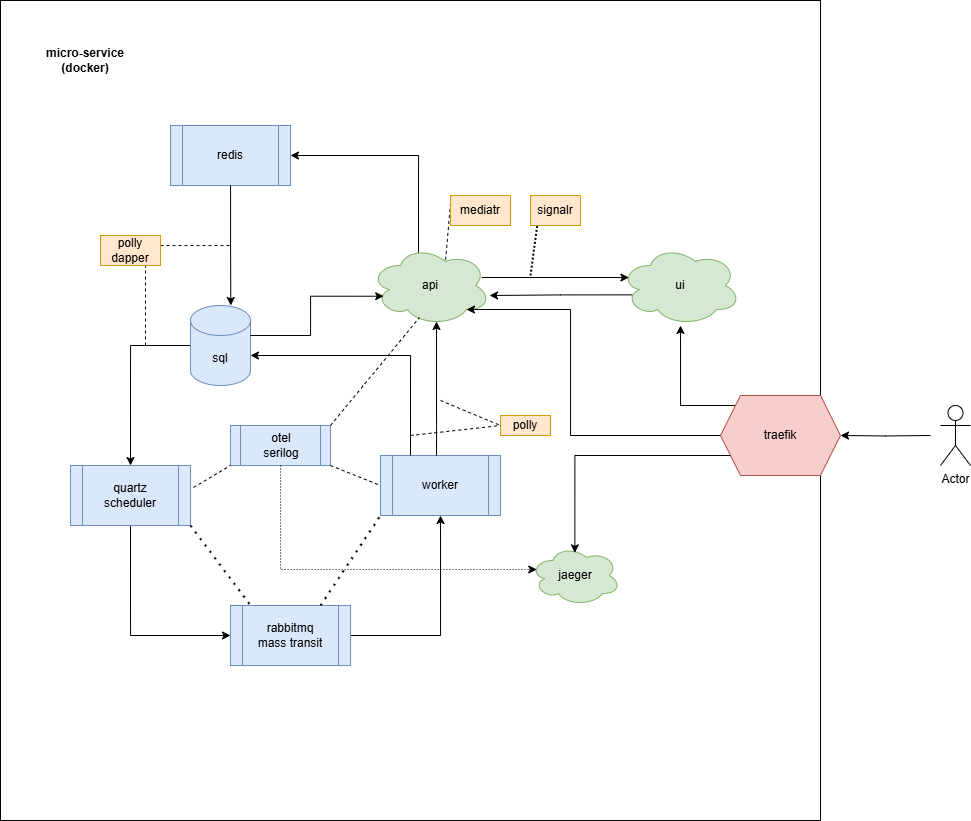

The diagram above was exported from draw.io. Its source (the exported page's mxGraphModel, read from the mxfile embedded in the PNG):
<mxGraphModel dx="1427" dy="974" grid="1" gridSize="10" guides="1" tooltips="1" connect="1" arrows="1" fold="1" page="1" pageScale="1" pageWidth="1100" pageHeight="850" math="0" shadow="0">
  <root>
    <mxCell id="0" />
    <mxCell id="1" parent="0" />
    <mxCell id="u2DKv-vihWPoE-Smp5ZA-21" value="" style="whiteSpace=wrap;html=1;aspect=fixed;" parent="1" vertex="1">
      <mxGeometry x="50" y="15" width="820" height="820" as="geometry" />
    </mxCell>
    <mxCell id="kWajGwL6_NWsyl4DS-xg-6" style="edgeStyle=orthogonalEdgeStyle;rounded=0;orthogonalLoop=1;jettySize=auto;html=1;entryX=0.5;entryY=0;entryDx=0;entryDy=0;exitX=0;exitY=0.5;exitDx=0;exitDy=0;exitPerimeter=0;" parent="1" source="kWajGwL6_NWsyl4DS-xg-1" target="kWajGwL6_NWsyl4DS-xg-2" edge="1">
      <mxGeometry relative="1" as="geometry" />
    </mxCell>
    <mxCell id="kWajGwL6_NWsyl4DS-xg-1" value="sql" style="shape=cylinder3;whiteSpace=wrap;html=1;boundedLbl=1;backgroundOutline=1;size=15;fillColor=#dae8fc;strokeColor=#6c8ebf;" parent="1" vertex="1">
      <mxGeometry x="240" y="320" width="60" height="80" as="geometry" />
    </mxCell>
    <mxCell id="kWajGwL6_NWsyl4DS-xg-8" style="edgeStyle=orthogonalEdgeStyle;rounded=0;orthogonalLoop=1;jettySize=auto;html=1;entryX=0;entryY=0.5;entryDx=0;entryDy=0;exitX=0.5;exitY=1;exitDx=0;exitDy=0;" parent="1" source="kWajGwL6_NWsyl4DS-xg-2" target="kWajGwL6_NWsyl4DS-xg-7" edge="1">
      <mxGeometry relative="1" as="geometry" />
    </mxCell>
    <mxCell id="kWajGwL6_NWsyl4DS-xg-2" value="quartz&lt;br&gt;scheduler" style="shape=process;whiteSpace=wrap;html=1;backgroundOutline=1;fillColor=#dae8fc;strokeColor=#6c8ebf;" parent="1" vertex="1">
      <mxGeometry x="120" y="480" width="120" height="60" as="geometry" />
    </mxCell>
    <mxCell id="kWajGwL6_NWsyl4DS-xg-11" style="edgeStyle=orthogonalEdgeStyle;rounded=0;orthogonalLoop=1;jettySize=auto;html=1;entryX=0.5;entryY=1;entryDx=0;entryDy=0;" parent="1" source="kWajGwL6_NWsyl4DS-xg-7" target="kWajGwL6_NWsyl4DS-xg-10" edge="1">
      <mxGeometry relative="1" as="geometry" />
    </mxCell>
    <mxCell id="kWajGwL6_NWsyl4DS-xg-7" value="rabbitmq&lt;br&gt;mass transit" style="shape=process;whiteSpace=wrap;html=1;backgroundOutline=1;fillColor=#dae8fc;strokeColor=#6c8ebf;" parent="1" vertex="1">
      <mxGeometry x="280" y="620" width="120" height="60" as="geometry" />
    </mxCell>
    <mxCell id="u2DKv-vihWPoE-Smp5ZA-4" style="edgeStyle=orthogonalEdgeStyle;rounded=0;orthogonalLoop=1;jettySize=auto;html=1;entryX=1;entryY=0.5;entryDx=0;entryDy=0;exitX=0.4;exitY=0.1;exitDx=0;exitDy=0;exitPerimeter=0;" parent="1" source="kWajGwL6_NWsyl4DS-xg-9" target="u2DKv-vihWPoE-Smp5ZA-2" edge="1">
      <mxGeometry relative="1" as="geometry">
        <Array as="points">
          <mxPoint x="468" y="170" />
        </Array>
      </mxGeometry>
    </mxCell>
    <mxCell id="kWajGwL6_NWsyl4DS-xg-9" value="api" style="ellipse;shape=cloud;whiteSpace=wrap;html=1;fillColor=#d5e8d4;strokeColor=#82b366;" parent="1" vertex="1">
      <mxGeometry x="420" y="260" width="120" height="80" as="geometry" />
    </mxCell>
    <mxCell id="kWajGwL6_NWsyl4DS-xg-10" value="worker" style="shape=process;whiteSpace=wrap;html=1;backgroundOutline=1;fillColor=#dae8fc;strokeColor=#6c8ebf;" parent="1" vertex="1">
      <mxGeometry x="430" y="470" width="120" height="60" as="geometry" />
    </mxCell>
    <mxCell id="kWajGwL6_NWsyl4DS-xg-12" style="edgeStyle=orthogonalEdgeStyle;rounded=0;orthogonalLoop=1;jettySize=auto;html=1;entryX=0.55;entryY=0.95;entryDx=0;entryDy=0;entryPerimeter=0;" parent="1" source="kWajGwL6_NWsyl4DS-xg-10" target="kWajGwL6_NWsyl4DS-xg-9" edge="1">
      <mxGeometry relative="1" as="geometry">
        <Array as="points">
          <mxPoint x="486" y="440" />
          <mxPoint x="486" y="440" />
        </Array>
      </mxGeometry>
    </mxCell>
    <mxCell id="kWajGwL6_NWsyl4DS-xg-14" style="edgeStyle=orthogonalEdgeStyle;rounded=0;orthogonalLoop=1;jettySize=auto;html=1;exitX=0.25;exitY=0;exitDx=0;exitDy=0;" parent="1" source="kWajGwL6_NWsyl4DS-xg-10" target="kWajGwL6_NWsyl4DS-xg-1" edge="1">
      <mxGeometry relative="1" as="geometry">
        <Array as="points">
          <mxPoint x="460" y="370" />
        </Array>
      </mxGeometry>
    </mxCell>
    <mxCell id="kWajGwL6_NWsyl4DS-xg-15" value="ui" style="ellipse;shape=cloud;whiteSpace=wrap;html=1;fillColor=#d5e8d4;strokeColor=#82b366;" parent="1" vertex="1">
      <mxGeometry x="670" y="260" width="120" height="80" as="geometry" />
    </mxCell>
    <mxCell id="kWajGwL6_NWsyl4DS-xg-16" style="edgeStyle=orthogonalEdgeStyle;rounded=0;orthogonalLoop=1;jettySize=auto;html=1;entryX=0.992;entryY=0.625;entryDx=0;entryDy=0;entryPerimeter=0;exitX=0.097;exitY=0.617;exitDx=0;exitDy=0;exitPerimeter=0;" parent="1" source="kWajGwL6_NWsyl4DS-xg-15" target="kWajGwL6_NWsyl4DS-xg-9" edge="1">
      <mxGeometry relative="1" as="geometry">
        <Array as="points">
          <mxPoint x="610" y="309" />
        </Array>
      </mxGeometry>
    </mxCell>
    <mxCell id="kWajGwL6_NWsyl4DS-xg-17" style="edgeStyle=orthogonalEdgeStyle;rounded=0;orthogonalLoop=1;jettySize=auto;html=1;entryX=0.07;entryY=0.4;entryDx=0;entryDy=0;entryPerimeter=0;exitX=0.926;exitY=0.4;exitDx=0;exitDy=0;exitPerimeter=0;" parent="1" source="kWajGwL6_NWsyl4DS-xg-9" target="kWajGwL6_NWsyl4DS-xg-15" edge="1">
      <mxGeometry relative="1" as="geometry">
        <Array as="points" />
      </mxGeometry>
    </mxCell>
    <mxCell id="kWajGwL6_NWsyl4DS-xg-19" value="" style="endArrow=none;dashed=1;html=1;dashPattern=1 3;strokeWidth=2;rounded=0;entryX=0.164;entryY=-0.011;entryDx=0;entryDy=0;entryPerimeter=0;" parent="1" target="kWajGwL6_NWsyl4DS-xg-7" edge="1">
      <mxGeometry width="50" height="50" relative="1" as="geometry">
        <mxPoint x="240" y="540" as="sourcePoint" />
        <mxPoint x="290" y="490" as="targetPoint" />
      </mxGeometry>
    </mxCell>
    <mxCell id="kWajGwL6_NWsyl4DS-xg-20" value="" style="endArrow=none;dashed=1;html=1;dashPattern=1 3;strokeWidth=2;rounded=0;entryX=0;entryY=1;entryDx=0;entryDy=0;exitX=0.75;exitY=0;exitDx=0;exitDy=0;" parent="1" source="kWajGwL6_NWsyl4DS-xg-7" target="kWajGwL6_NWsyl4DS-xg-10" edge="1">
      <mxGeometry width="50" height="50" relative="1" as="geometry">
        <mxPoint x="380" y="610" as="sourcePoint" />
        <mxPoint x="400" y="560" as="targetPoint" />
      </mxGeometry>
    </mxCell>
    <mxCell id="u2DKv-vihWPoE-Smp5ZA-2" value="redis" style="shape=process;whiteSpace=wrap;html=1;backgroundOutline=1;fillColor=#dae8fc;strokeColor=#6c8ebf;" parent="1" vertex="1">
      <mxGeometry x="220" y="140" width="120" height="60" as="geometry" />
    </mxCell>
    <mxCell id="u2DKv-vihWPoE-Smp5ZA-5" style="edgeStyle=orthogonalEdgeStyle;rounded=0;orthogonalLoop=1;jettySize=auto;html=1;entryX=0.672;entryY=0;entryDx=0;entryDy=0;entryPerimeter=0;" parent="1" source="u2DKv-vihWPoE-Smp5ZA-2" target="kWajGwL6_NWsyl4DS-xg-1" edge="1">
      <mxGeometry relative="1" as="geometry" />
    </mxCell>
    <mxCell id="u2DKv-vihWPoE-Smp5ZA-15" value="" style="endArrow=none;html=1;strokeWidth=2;rounded=0;entryX=0.14;entryY=0.933;entryDx=0;entryDy=0;entryPerimeter=0;dashed=1;dashPattern=1 1;" parent="1" edge="1" target="tQm71ZIEBAhJU7QKlsJP-9">
      <mxGeometry width="50" height="50" relative="1" as="geometry">
        <mxPoint x="580" y="290" as="sourcePoint" />
        <mxPoint x="560" y="250" as="targetPoint" />
      </mxGeometry>
    </mxCell>
    <mxCell id="u2DKv-vihWPoE-Smp5ZA-17" value="" style="endArrow=none;dashed=1;html=1;rounded=0;exitX=0;exitY=0.25;exitDx=0;exitDy=0;entryX=0.625;entryY=0.2;entryDx=0;entryDy=0;entryPerimeter=0;" parent="1" source="tQm71ZIEBAhJU7QKlsJP-7" target="kWajGwL6_NWsyl4DS-xg-9" edge="1">
      <mxGeometry width="50" height="50" relative="1" as="geometry">
        <mxPoint x="550" y="382.8099999999999" as="sourcePoint" />
        <mxPoint x="495.74" y="337.19" as="targetPoint" />
      </mxGeometry>
    </mxCell>
    <mxCell id="u2DKv-vihWPoE-Smp5ZA-18" value="" style="endArrow=none;dashed=1;html=1;rounded=0;exitX=1;exitY=0.5;exitDx=0;exitDy=0;" parent="1" edge="1">
      <mxGeometry width="50" height="50" relative="1" as="geometry">
        <mxPoint x="210" y="260" as="sourcePoint" />
        <mxPoint x="280" y="260" as="targetPoint" />
      </mxGeometry>
    </mxCell>
    <mxCell id="u2DKv-vihWPoE-Smp5ZA-22" value="micro-service (docker)" style="text;html=1;align=center;verticalAlign=middle;whiteSpace=wrap;rounded=0;fontStyle=1" parent="1" vertex="1">
      <mxGeometry x="80" y="60" width="110" height="30" as="geometry" />
    </mxCell>
    <mxCell id="KZBGDTwgURCJjc-BDLO0-1" style="edgeStyle=orthogonalEdgeStyle;rounded=0;orthogonalLoop=1;jettySize=auto;html=1;entryX=0.11;entryY=0.634;entryDx=0;entryDy=0;entryPerimeter=0;" parent="1" source="kWajGwL6_NWsyl4DS-xg-1" target="kWajGwL6_NWsyl4DS-xg-9" edge="1">
      <mxGeometry relative="1" as="geometry">
        <Array as="points">
          <mxPoint x="360" y="350" />
          <mxPoint x="360" y="311" />
        </Array>
      </mxGeometry>
    </mxCell>
    <mxCell id="tQm71ZIEBAhJU7QKlsJP-1" value="jaeger" style="ellipse;shape=cloud;whiteSpace=wrap;html=1;fillColor=#d5e8d4;strokeColor=#82b366;" vertex="1" parent="1">
      <mxGeometry x="580" y="560" width="90" height="60" as="geometry" />
    </mxCell>
    <mxCell id="tQm71ZIEBAhJU7QKlsJP-2" value="" style="endArrow=none;dashed=1;html=1;rounded=0;entryX=0.75;entryY=1;entryDx=0;entryDy=0;" edge="1" parent="1" target="tQm71ZIEBAhJU7QKlsJP-8">
      <mxGeometry width="50" height="50" relative="1" as="geometry">
        <mxPoint x="195" y="360" as="sourcePoint" />
        <mxPoint x="190" y="290" as="targetPoint" />
      </mxGeometry>
    </mxCell>
    <mxCell id="tQm71ZIEBAhJU7QKlsJP-4" value="" style="endArrow=none;dashed=1;html=1;rounded=0;" edge="1" parent="1">
      <mxGeometry width="50" height="50" relative="1" as="geometry">
        <mxPoint x="490" y="415" as="sourcePoint" />
        <mxPoint x="550" y="440" as="targetPoint" />
      </mxGeometry>
    </mxCell>
    <mxCell id="tQm71ZIEBAhJU7QKlsJP-5" value="otel&lt;br&gt;serilog" style="shape=process;whiteSpace=wrap;html=1;backgroundOutline=1;fillColor=#dae8fc;strokeColor=#6c8ebf;" vertex="1" parent="1">
      <mxGeometry x="280" y="440" width="100" height="40" as="geometry" />
    </mxCell>
    <mxCell id="tQm71ZIEBAhJU7QKlsJP-6" value="polly" style="text;html=1;align=center;verticalAlign=middle;whiteSpace=wrap;rounded=0;fillColor=#ffe6cc;strokeColor=#d79b00;" vertex="1" parent="1">
      <mxGeometry x="550" y="430" width="50" height="20" as="geometry" />
    </mxCell>
    <mxCell id="tQm71ZIEBAhJU7QKlsJP-7" value="mediatr" style="text;html=1;align=center;verticalAlign=middle;whiteSpace=wrap;rounded=0;fillColor=#ffe6cc;strokeColor=#d79b00;" vertex="1" parent="1">
      <mxGeometry x="500" y="210" width="60" height="30" as="geometry" />
    </mxCell>
    <mxCell id="tQm71ZIEBAhJU7QKlsJP-8" value="polly&lt;br&gt;dapper" style="text;html=1;align=center;verticalAlign=middle;whiteSpace=wrap;rounded=0;fillColor=#ffe6cc;strokeColor=#d79b00;" vertex="1" parent="1">
      <mxGeometry x="150" y="250" width="60" height="30" as="geometry" />
    </mxCell>
    <mxCell id="tQm71ZIEBAhJU7QKlsJP-9" value="signalr" style="text;html=1;align=center;verticalAlign=middle;whiteSpace=wrap;rounded=0;fillColor=#ffe6cc;strokeColor=#d79b00;" vertex="1" parent="1">
      <mxGeometry x="580" y="210" width="50" height="30" as="geometry" />
    </mxCell>
    <mxCell id="tQm71ZIEBAhJU7QKlsJP-11" value="" style="endArrow=none;dashed=1;html=1;rounded=0;exitX=1.025;exitY=0.367;exitDx=0;exitDy=0;exitPerimeter=0;" edge="1" parent="1" source="kWajGwL6_NWsyl4DS-xg-2">
      <mxGeometry width="50" height="50" relative="1" as="geometry">
        <mxPoint x="230" y="530" as="sourcePoint" />
        <mxPoint x="280" y="480" as="targetPoint" />
      </mxGeometry>
    </mxCell>
    <mxCell id="tQm71ZIEBAhJU7QKlsJP-12" value="" style="endArrow=none;dashed=1;html=1;rounded=0;entryX=0;entryY=0.5;entryDx=0;entryDy=0;" edge="1" parent="1" target="kWajGwL6_NWsyl4DS-xg-10">
      <mxGeometry width="50" height="50" relative="1" as="geometry">
        <mxPoint x="380" y="480" as="sourcePoint" />
        <mxPoint x="430" y="430" as="targetPoint" />
      </mxGeometry>
    </mxCell>
    <mxCell id="tQm71ZIEBAhJU7QKlsJP-13" value="" style="endArrow=none;dashed=1;html=1;rounded=0;entryX=0.408;entryY=0.9;entryDx=0;entryDy=0;entryPerimeter=0;" edge="1" parent="1" target="kWajGwL6_NWsyl4DS-xg-9">
      <mxGeometry width="50" height="50" relative="1" as="geometry">
        <mxPoint x="380" y="440" as="sourcePoint" />
        <mxPoint x="430" y="390" as="targetPoint" />
      </mxGeometry>
    </mxCell>
    <mxCell id="tQm71ZIEBAhJU7QKlsJP-17" style="edgeStyle=orthogonalEdgeStyle;rounded=0;orthogonalLoop=1;jettySize=auto;html=1;" edge="1" parent="1" source="tQm71ZIEBAhJU7QKlsJP-14" target="kWajGwL6_NWsyl4DS-xg-15">
      <mxGeometry relative="1" as="geometry">
        <Array as="points">
          <mxPoint x="730" y="420" />
        </Array>
      </mxGeometry>
    </mxCell>
    <mxCell id="tQm71ZIEBAhJU7QKlsJP-14" value="traefik" style="shape=hexagon;perimeter=hexagonPerimeter2;whiteSpace=wrap;html=1;fixedSize=1;fillColor=#f8cecc;strokeColor=#b85450;" vertex="1" parent="1">
      <mxGeometry x="770" y="410" width="120" height="80" as="geometry" />
    </mxCell>
    <mxCell id="tQm71ZIEBAhJU7QKlsJP-15" style="edgeStyle=orthogonalEdgeStyle;rounded=0;orthogonalLoop=1;jettySize=auto;html=1;entryX=0.493;entryY=0.122;entryDx=0;entryDy=0;entryPerimeter=0;" edge="1" parent="1" source="tQm71ZIEBAhJU7QKlsJP-14" target="tQm71ZIEBAhJU7QKlsJP-1">
      <mxGeometry relative="1" as="geometry">
        <Array as="points">
          <mxPoint x="624" y="470" />
        </Array>
      </mxGeometry>
    </mxCell>
    <mxCell id="tQm71ZIEBAhJU7QKlsJP-16" style="edgeStyle=orthogonalEdgeStyle;rounded=0;orthogonalLoop=1;jettySize=auto;html=1;entryX=0.8;entryY=0.8;entryDx=0;entryDy=0;entryPerimeter=0;" edge="1" parent="1" source="tQm71ZIEBAhJU7QKlsJP-14" target="kWajGwL6_NWsyl4DS-xg-9">
      <mxGeometry relative="1" as="geometry">
        <Array as="points">
          <mxPoint x="620" y="450" />
          <mxPoint x="620" y="324" />
        </Array>
      </mxGeometry>
    </mxCell>
    <mxCell id="tQm71ZIEBAhJU7QKlsJP-19" value="" style="endArrow=none;dashed=1;html=1;rounded=0;" edge="1" parent="1">
      <mxGeometry width="50" height="50" relative="1" as="geometry">
        <mxPoint x="460" y="450" as="sourcePoint" />
        <mxPoint x="550" y="440" as="targetPoint" />
      </mxGeometry>
    </mxCell>
    <mxCell id="tQm71ZIEBAhJU7QKlsJP-24" style="edgeStyle=orthogonalEdgeStyle;rounded=0;orthogonalLoop=1;jettySize=auto;html=1;entryX=0.07;entryY=0.4;entryDx=0;entryDy=0;entryPerimeter=0;dashed=1;dashPattern=1 2;" edge="1" parent="1" source="tQm71ZIEBAhJU7QKlsJP-5" target="tQm71ZIEBAhJU7QKlsJP-1">
      <mxGeometry relative="1" as="geometry">
        <Array as="points">
          <mxPoint x="330" y="584" />
        </Array>
      </mxGeometry>
    </mxCell>
    <mxCell id="tQm71ZIEBAhJU7QKlsJP-28" style="edgeStyle=orthogonalEdgeStyle;rounded=0;orthogonalLoop=1;jettySize=auto;html=1;entryX=1;entryY=0.5;entryDx=0;entryDy=0;" edge="1" parent="1" target="tQm71ZIEBAhJU7QKlsJP-14">
      <mxGeometry relative="1" as="geometry">
        <mxPoint x="980" y="450" as="sourcePoint" />
      </mxGeometry>
    </mxCell>
    <mxCell id="tQm71ZIEBAhJU7QKlsJP-27" value="Actor" style="shape=umlActor;verticalLabelPosition=bottom;verticalAlign=top;html=1;outlineConnect=0;" vertex="1" parent="1">
      <mxGeometry x="990" y="420" width="30" height="60" as="geometry" />
    </mxCell>
  </root>
</mxGraphModel>